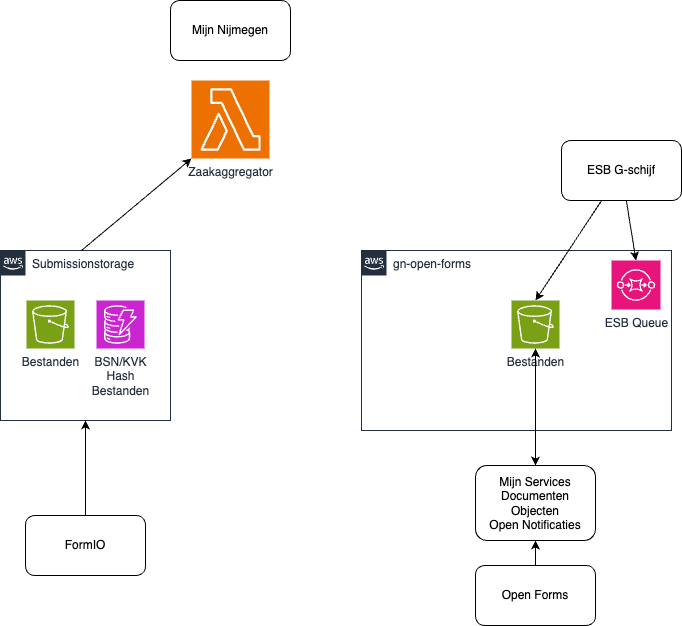

The diagram above was exported from draw.io. Its source (the exported page's mxGraphModel, read from the mxfile embedded in the PNG):
<mxGraphModel dx="1068" dy="584" grid="1" gridSize="10" guides="1" tooltips="1" connect="1" arrows="1" fold="1" page="1" pageScale="1" pageWidth="827" pageHeight="1169" math="0" shadow="0">
  <root>
    <mxCell id="0" />
    <mxCell id="1" parent="0" />
    <mxCell id="2" value="Submissionstorage&lt;div&gt;&lt;br&gt;&lt;/div&gt;" style="points=[[0,0],[0.25,0],[0.5,0],[0.75,0],[1,0],[1,0.25],[1,0.5],[1,0.75],[1,1],[0.75,1],[0.5,1],[0.25,1],[0,1],[0,0.75],[0,0.5],[0,0.25]];outlineConnect=0;gradientColor=none;html=1;whiteSpace=wrap;fontSize=12;fontStyle=0;container=1;pointerEvents=0;collapsible=0;recursiveResize=0;shape=mxgraph.aws4.group;grIcon=mxgraph.aws4.group_aws_cloud_alt;strokeColor=#232F3E;fillColor=none;verticalAlign=top;align=left;spacingLeft=30;fontColor=#232F3E;dashed=0;" vertex="1" parent="1">
      <mxGeometry x="119" y="260" width="170" height="170" as="geometry" />
    </mxCell>
    <mxCell id="3" value="Bestanden" style="sketch=0;points=[[0,0,0],[0.25,0,0],[0.5,0,0],[0.75,0,0],[1,0,0],[0,1,0],[0.25,1,0],[0.5,1,0],[0.75,1,0],[1,1,0],[0,0.25,0],[0,0.5,0],[0,0.75,0],[1,0.25,0],[1,0.5,0],[1,0.75,0]];outlineConnect=0;fontColor=#232F3E;fillColor=#7AA116;strokeColor=#ffffff;dashed=0;verticalLabelPosition=bottom;verticalAlign=top;align=center;html=1;fontSize=12;fontStyle=0;aspect=fixed;shape=mxgraph.aws4.resourceIcon;resIcon=mxgraph.aws4.s3;" vertex="1" parent="2">
      <mxGeometry x="26" y="50" width="48" height="48" as="geometry" />
    </mxCell>
    <mxCell id="4" value="BSN/KVK&lt;br&gt;Hash&lt;br&gt;Bestanden" style="sketch=0;points=[[0,0,0],[0.25,0,0],[0.5,0,0],[0.75,0,0],[1,0,0],[0,1,0],[0.25,1,0],[0.5,1,0],[0.75,1,0],[1,1,0],[0,0.25,0],[0,0.5,0],[0,0.75,0],[1,0.25,0],[1,0.5,0],[1,0.75,0]];outlineConnect=0;fontColor=#232F3E;fillColor=#C925D1;strokeColor=#ffffff;dashed=0;verticalLabelPosition=bottom;verticalAlign=top;align=center;html=1;fontSize=12;fontStyle=0;aspect=fixed;shape=mxgraph.aws4.resourceIcon;resIcon=mxgraph.aws4.dynamodb;" vertex="1" parent="2">
      <mxGeometry x="96" y="50" width="48" height="48" as="geometry" />
    </mxCell>
    <mxCell id="5" value="Zaakaggregator" style="sketch=0;points=[[0,0,0],[0.25,0,0],[0.5,0,0],[0.75,0,0],[1,0,0],[0,1,0],[0.25,1,0],[0.5,1,0],[0.75,1,0],[1,1,0],[0,0.25,0],[0,0.5,0],[0,0.75,0],[1,0.25,0],[1,0.5,0],[1,0.75,0]];outlineConnect=0;fontColor=#232F3E;fillColor=#ED7100;strokeColor=#ffffff;dashed=0;verticalLabelPosition=bottom;verticalAlign=top;align=center;html=1;fontSize=12;fontStyle=0;aspect=fixed;shape=mxgraph.aws4.resourceIcon;resIcon=mxgraph.aws4.lambda;" vertex="1" parent="1">
      <mxGeometry x="310" y="90" width="78" height="78" as="geometry" />
    </mxCell>
    <mxCell id="6" value="Mijn Nijmegen" style="rounded=1;whiteSpace=wrap;html=1;" vertex="1" parent="1">
      <mxGeometry x="289" y="10" width="120" height="60" as="geometry" />
    </mxCell>
    <mxCell id="7" value="FormIO" style="rounded=1;whiteSpace=wrap;html=1;" vertex="1" parent="1">
      <mxGeometry x="144" y="525" width="120" height="60" as="geometry" />
    </mxCell>
    <mxCell id="8" value="" style="endArrow=classic;html=1;entryX=0.5;entryY=1;entryDx=0;entryDy=0;exitX=0.5;exitY=0;exitDx=0;exitDy=0;" edge="1" parent="1" source="7" target="2">
      <mxGeometry width="50" height="50" relative="1" as="geometry">
        <mxPoint x="160" y="500" as="sourcePoint" />
        <mxPoint x="210" y="450" as="targetPoint" />
      </mxGeometry>
    </mxCell>
    <mxCell id="9" value="" style="endArrow=classic;html=1;entryX=0;entryY=1;entryDx=0;entryDy=0;entryPerimeter=0;" edge="1" parent="1" target="5">
      <mxGeometry width="50" height="50" relative="1" as="geometry">
        <mxPoint x="200" y="260" as="sourcePoint" />
        <mxPoint x="250" y="210" as="targetPoint" />
      </mxGeometry>
    </mxCell>
    <mxCell id="11" value="Open Forms" style="rounded=1;whiteSpace=wrap;html=1;" vertex="1" parent="1">
      <mxGeometry x="594" y="575" width="120" height="60" as="geometry" />
    </mxCell>
    <mxCell id="12" value="gn-open-forms" style="points=[[0,0],[0.25,0],[0.5,0],[0.75,0],[1,0],[1,0.25],[1,0.5],[1,0.75],[1,1],[0.75,1],[0.5,1],[0.25,1],[0,1],[0,0.75],[0,0.5],[0,0.25]];outlineConnect=0;gradientColor=none;html=1;whiteSpace=wrap;fontSize=12;fontStyle=0;container=1;pointerEvents=0;collapsible=0;recursiveResize=0;shape=mxgraph.aws4.group;grIcon=mxgraph.aws4.group_aws_cloud_alt;strokeColor=#232F3E;fillColor=none;verticalAlign=top;align=left;spacingLeft=30;fontColor=#232F3E;dashed=0;" vertex="1" parent="1">
      <mxGeometry x="480" y="260" width="310" height="180" as="geometry" />
    </mxCell>
    <mxCell id="14" value="Bestanden" style="sketch=0;points=[[0,0,0],[0.25,0,0],[0.5,0,0],[0.75,0,0],[1,0,0],[0,1,0],[0.25,1,0],[0.5,1,0],[0.75,1,0],[1,1,0],[0,0.25,0],[0,0.5,0],[0,0.75,0],[1,0.25,0],[1,0.5,0],[1,0.75,0]];outlineConnect=0;fontColor=#232F3E;fillColor=#7AA116;strokeColor=#ffffff;dashed=0;verticalLabelPosition=bottom;verticalAlign=top;align=center;html=1;fontSize=12;fontStyle=0;aspect=fixed;shape=mxgraph.aws4.resourceIcon;resIcon=mxgraph.aws4.s3;" vertex="1" parent="12">
      <mxGeometry x="150" y="50" width="48" height="48" as="geometry" />
    </mxCell>
    <mxCell id="18" value="ESB Queue" style="sketch=0;points=[[0,0,0],[0.25,0,0],[0.5,0,0],[0.75,0,0],[1,0,0],[0,1,0],[0.25,1,0],[0.5,1,0],[0.75,1,0],[1,1,0],[0,0.25,0],[0,0.5,0],[0,0.75,0],[1,0.25,0],[1,0.5,0],[1,0.75,0]];outlineConnect=0;fontColor=#232F3E;fillColor=#E7157B;strokeColor=#ffffff;dashed=0;verticalLabelPosition=bottom;verticalAlign=top;align=center;html=1;fontSize=12;fontStyle=0;aspect=fixed;shape=mxgraph.aws4.resourceIcon;resIcon=mxgraph.aws4.sqs;" vertex="1" parent="12">
      <mxGeometry x="250" y="10" width="49" height="49" as="geometry" />
    </mxCell>
    <mxCell id="13" value="Mijn Services&lt;br&gt;Documenten&lt;br&gt;Objecten&lt;br&gt;Open Notificaties" style="rounded=1;whiteSpace=wrap;html=1;" vertex="1" parent="1">
      <mxGeometry x="594" y="475" width="120" height="75" as="geometry" />
    </mxCell>
    <mxCell id="15" value="ESB G-schijf" style="rounded=1;whiteSpace=wrap;html=1;" vertex="1" parent="1">
      <mxGeometry x="680" y="150" width="120" height="60" as="geometry" />
    </mxCell>
    <mxCell id="16" value="" style="endArrow=classic;html=1;entryX=0.5;entryY=1;entryDx=0;entryDy=0;exitX=0.5;exitY=0;exitDx=0;exitDy=0;" edge="1" parent="1" source="11" target="13">
      <mxGeometry width="50" height="50" relative="1" as="geometry">
        <mxPoint x="644" y="555" as="sourcePoint" />
        <mxPoint x="694" y="505" as="targetPoint" />
      </mxGeometry>
    </mxCell>
    <mxCell id="17" value="" style="endArrow=classic;startArrow=classic;html=1;entryX=0.5;entryY=0;entryDx=0;entryDy=0;" edge="1" parent="1" source="14" target="13">
      <mxGeometry width="50" height="50" relative="1" as="geometry">
        <mxPoint x="560" y="420" as="sourcePoint" />
        <mxPoint x="610" y="370" as="targetPoint" />
      </mxGeometry>
    </mxCell>
    <mxCell id="19" value="" style="endArrow=classic;html=1;entryX=0.5;entryY=0;entryDx=0;entryDy=0;entryPerimeter=0;" edge="1" parent="1" source="15" target="18">
      <mxGeometry width="50" height="50" relative="1" as="geometry">
        <mxPoint x="600" y="240" as="sourcePoint" />
        <mxPoint x="650" y="190" as="targetPoint" />
      </mxGeometry>
    </mxCell>
    <mxCell id="21" style="edgeStyle=none;html=1;entryX=0.5;entryY=0;entryDx=0;entryDy=0;entryPerimeter=0;" edge="1" parent="1" source="15" target="14">
      <mxGeometry relative="1" as="geometry" />
    </mxCell>
  </root>
</mxGraphModel>